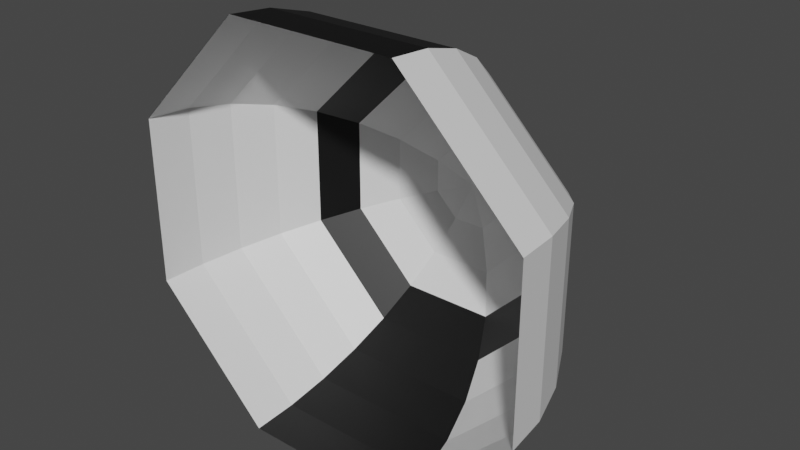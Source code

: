 # Source: turret3.blend  (saved by Blender 2.80.75; exported with 4.5.12 LTS)
import bpy
from mathutils import Matrix  # noqa: F401  (used for matrix-valued properties, if any)

bpy.ops.wm.read_factory_settings(use_empty=True)
scene = bpy.context.scene
scene.name = 'Scene'

# ---- collections
col_collection = bpy.data.collections.new('Collection'); scene.collection.children.link(col_collection)

# ---- materials (node trees are filled in below, after node groups)
mat_material = bpy.data.materials.new('Material')
mat_material.use_transparent_shadow = False
mat_material_003 = bpy.data.materials.new('Material.003')
mat_material_003.use_transparent_shadow = False

# ---- material node trees
mat_material.use_nodes = True; mat_material.node_tree.nodes.clear()
_N = mat_material.node_tree.nodes; _L = mat_material.node_tree.links
n0 = _N.new('ShaderNodeOutputMaterial'); n0.name = 'Material Output'; n0.location = (300, 300)
n1 = _N.new('ShaderNodeBsdfPrincipled'); n1.name = 'Principled BSDF'; n1.location = (10, 300)
n1.distribution = 'GGX'
n1.subsurface_method = 'BURLEY'
n1.inputs[3].default_value = 1.45
n1.inputs[27].default_value = (0.0, 0.0, 0.0, 1.0)
n1.inputs[28].default_value = 1.0
_L.new(n1.outputs[0], n0.inputs[0])
n0.is_active_output = True
mat_material_003.use_nodes = True; mat_material_003.node_tree.nodes.clear()
_N = mat_material_003.node_tree.nodes; _L = mat_material_003.node_tree.links
n0 = _N.new('ShaderNodeOutputMaterial'); n0.name = 'Material Output'; n0.location = (300, 300)
n1 = _N.new('ShaderNodeBsdfPrincipled'); n1.name = 'Principled BSDF'; n1.location = (10, 300)
n1.distribution = 'GGX'
n1.subsurface_method = 'BURLEY'
n1.inputs[0].default_value = (0.0, 0.0, 0.0, 1.0)
n1.inputs[3].default_value = 1.45
n1.inputs[27].default_value = (0.0, 0.0, 0.0, 1.0)
n1.inputs[28].default_value = 1.0
_L.new(n1.outputs[0], n0.inputs[0])
n0.is_active_output = True

# ---- world
world_world = bpy.data.worlds.new('World'); scene.world = world_world
world_world.use_nodes = True; world_world.node_tree.nodes.clear()
_N = world_world.node_tree.nodes; _L = world_world.node_tree.links
n0 = _N.new('ShaderNodeOutputWorld'); n0.name = 'World Output'; n0.location = (300, 300)
n1 = _N.new('ShaderNodeBackground'); n1.name = 'Background'; n1.location = (10, 300)
n1.inputs[0].default_value = (0.05088, 0.05088, 0.05088, 1.0)
_L.new(n1.outputs[0], n0.inputs[0])
n0.is_active_output = True
world_world.color = (0.05088, 0.05088, 0.05088)
world_world.use_sun_shadow = False
world_world.sun_shadow_jitter_overblur = 0.0

# ---- meshes
me_sphere_002 = bpy.data.meshes.new('Sphere.002')
me_sphere_002.from_pydata([(0.03733, 0.4904, -0.09012), (0.07322, 0.4619, -0.1768), (0.1063, 0.4157, -0.2566), (0.1353, 0.3536, -0.3266), (0.1591, 0.2778, -0.3841), (0.1768, 0.1913, -0.4268), (0.1877, 0.09755, -0.4531), (0.1913, 1.756e-08, -0.4619), (0.09012, 0.4904, -0.03733), (0.1768, 0.4619, -0.07322), (0.2566, 0.4157, -0.1063), (0.3266, 0.3536, -0.1353), (0.3841, 0.2778, -0.1591), (0.4268, 0.1913, -0.1768), (0.4531, 0.09755, -0.1877), (0.4619, 2.939e-08, -0.1913), (0.09012, 0.4904, 0.03733), (0.1768, 0.4619, 0.07322), (0.2566, 0.4157, 0.1063), (0.3266, 0.3536, 0.1353), (0.3841, 0.2778, 0.1591), (0.4268, 0.1913, 0.1768), (0.4531, 0.09755, 0.1877), (0.4619, 4.611e-08, 0.1913), (0.03733, 0.4904, 0.09012), (0.07322, 0.4619, 0.1768), (0.1063, 0.4157, 0.2566), (0.1353, 0.3536, 0.3266), (0.1591, 0.2778, 0.3841), (0.1768, 0.1913, 0.4268), (0.1877, 0.09755, 0.4531), (0.1913, 5.794e-08, 0.4619), (-0.03733, 0.4904, 0.09012), (-0.07322, 0.4619, 0.1768), (-0.1063, 0.4157, 0.2566), (-0.1353, 0.3536, 0.3266), (-0.1591, 0.2778, 0.3841), (-0.1768, 0.1913, 0.4268), (-0.1877, 0.09755, 0.4531), (-0.1913, 5.794e-08, 0.4619), (-1.505e-07, 0.5, 2.034e-07), (-0.09012, 0.4904, 0.03733), (-0.1768, 0.4619, 0.07322), (-0.2566, 0.4157, 0.1063), (-0.3266, 0.3536, 0.1353), (-0.3841, 0.2778, 0.1591), (-0.4268, 0.1913, 0.1768), (-0.4531, 0.09755, 0.1877), (-0.4619, 4.611e-08, 0.1913), (-0.09012, 0.4904, -0.03733), (-0.1768, 0.4619, -0.07322), (-0.2566, 0.4157, -0.1063), (-0.3266, 0.3536, -0.1353), (-0.3841, 0.2778, -0.1591), (-0.4268, 0.1913, -0.1768), (-0.4531, 0.09755, -0.1877), (-0.4619, 2.939e-08, -0.1913), (-0.03733, 0.4904, -0.09012), (-0.07322, 0.4619, -0.1768), (-0.1063, 0.4157, -0.2566), (-0.1353, 0.3536, -0.3266), (-0.1591, 0.2778, -0.3841), (-0.1768, 0.1913, -0.4268), (-0.1877, 0.09755, -0.4531), (-0.1913, 1.756e-08, -0.4619)], [], [(64, 63, 6, 7), (0, 8, 9, 1), (58, 57, 0, 1), (60, 59, 2, 3), (57, 40, 0), (40, 8, 0), (62, 61, 4, 5), (63, 62, 5, 6), (4, 12, 13, 5), (5, 13, 14, 6), (6, 14, 15, 7), (8, 16, 17, 9), (40, 16, 8), (1, 9, 10, 2), (2, 10, 11, 3), (3, 11, 12, 4), (13, 21, 22, 14), (14, 22, 23, 15), (16, 24, 25, 17), (40, 24, 16), (9, 17, 18, 10), (10, 18, 19, 11), (11, 19, 20, 12), (12, 20, 21, 13), (22, 30, 31, 23), (24, 32, 33, 25), (40, 32, 24), (17, 25, 26, 18), (18, 26, 27, 19), (19, 27, 28, 20), (20, 28, 29, 21), (21, 29, 30, 22), (30, 38, 39, 31), (32, 41, 42, 33), (40, 41, 32), (25, 33, 34, 26), (26, 34, 35, 27), (27, 35, 36, 28), (28, 36, 37, 29), (29, 37, 38, 30), (41, 49, 50, 42), (40, 49, 41), (33, 42, 43, 34), (34, 43, 44, 35), (35, 44, 45, 36), (36, 45, 46, 37), (37, 46, 47, 38), (38, 47, 48, 39), (49, 57, 58, 50), (40, 57, 49), (42, 50, 51, 43), (43, 51, 52, 44), (44, 52, 53, 45), (45, 53, 54, 46), (46, 54, 55, 47), (47, 55, 56, 48), (50, 58, 59, 51), (51, 59, 60, 52), (52, 60, 61, 53), (53, 61, 62, 54), (54, 62, 63, 55), (55, 63, 64, 56), (59, 58, 1, 2), (61, 60, 3, 4)])
me_sphere_002.polygons.foreach_set('material_index', [1, 0, 0, 1, 0, 0, 1, 1, 0, 0, 0, 0, 0, 0, 1, 0, 0, 0, 0, 0, 0, 1, 0, 0, 0, 0, 0, 0, 1, 0, 0, 0, 1, 0, 0, 0, 1, 1, 1, 1, 0, 0, 0, 1, 0, 0, 0, 0, 0, 0, 0, 1, 0, 0, 0, 0, 0, 1, 0, 0, 0, 0, 0, 1])
_uv = me_sphere_002.uv_layers.new(name='UVMap')
_uv.uv.foreach_set('vector', [0.8125, 0.5, 0.8125, 0.5625, 0.6875, 0.5625, 0.6875, 0.5, 0.6875, 0.9375, 0.5625, 0.9375, 0.5625, 0.875, 0.6875, 0.875, 0.8125, 0.875, 0.8125, 0.9375, 0.6875, 0.9375, 0.6875, 0.875, 0.8125, 0.75, 0.8125, 0.8125, 0.6875, 0.8125, 0.6875, 0.75, 0.8125, 0.9375, 0.7188, 1.0, 0.6875, 0.9375, 0.5937, 1.0, 0.5625, 0.9375, 0.6875, 0.9375, 0.8125, 0.625, 0.8125, 0.6875, 0.6875, 0.6875, 0.6875, 0.625, 0.8125, 0.5625, 0.8125, 0.625, 0.6875, 0.625, 0.6875, 0.5625, 0.6875, 0.6875, 0.5625, 0.6875, 0.5625, 0.625, 0.6875, 0.625, 0.6875, 0.625, 0.5625, 0.625, 0.5625, 0.5625, 0.6875, 0.5625, 0.6875, 0.5625, 0.5625, 0.5625, 0.5625, 0.5, 0.6875, 0.5, 0.5625, 0.9375, 0.4375, 0.9375, 0.4375, 0.875, 0.5625, 0.875, 0.4687, 1.0, 0.4375, 0.9375, 0.5625, 0.9375, 0.6875, 0.875, 0.5625, 0.875, 0.5625, 0.8125, 0.6875, 0.8125, 0.6875, 0.8125, 0.5625, 0.8125, 0.5625, 0.75, 0.6875, 0.75, 0.6875, 0.75, 0.5625, 0.75, 0.5625, 0.6875, 0.6875, 0.6875, 0.5625, 0.625, 0.4375, 0.625, 0.4375, 0.5625, 0.5625, 0.5625, 0.5625, 0.5625, 0.4375, 0.5625, 0.4375, 0.5, 0.5625, 0.5, 0.4375, 0.9375, 0.3125, 0.9375, 0.3125, 0.875, 0.4375, 0.875, 0.3437, 1.0, 0.3125, 0.9375, 0.4375, 0.9375, 0.5625, 0.875, 0.4375, 0.875, 0.4375, 0.8125, 0.5625, 0.8125, 0.5625, 0.8125, 0.4375, 0.8125, 0.4375, 0.75, 0.5625, 0.75, 0.5625, 0.75, 0.4375, 0.75, 0.4375, 0.6875, 0.5625, 0.6875, 0.5625, 0.6875, 0.4375, 0.6875, 0.4375, 0.625, 0.5625, 0.625, 0.4375, 0.5625, 0.3125, 0.5625, 0.3125, 0.5, 0.4375, 0.5, 0.3125, 0.9375, 0.1875, 0.9375, 0.1875, 0.875, 0.3125, 0.875, 0.2187, 1.0, 0.1875, 0.9375, 0.3125, 0.9375, 0.4375, 0.875, 0.3125, 0.875, 0.3125, 0.8125, 0.4375, 0.8125, 0.4375, 0.8125, 0.3125, 0.8125, 0.3125, 0.75, 0.4375, 0.75, 0.4375, 0.75, 0.3125, 0.75, 0.3125, 0.6875, 0.4375, 0.6875, 0.4375, 0.6875, 0.3125, 0.6875, 0.3125, 0.625, 0.4375, 0.625, 0.4375, 0.625, 0.3125, 0.625, 0.3125, 0.5625, 0.4375, 0.5625, 0.3125, 0.5625, 0.1875, 0.5625, 0.1875, 0.5, 0.3125, 0.5, 0.1875, 0.9375, 0.0625, 0.9375, 0.0625, 0.875, 0.1875, 0.875, 0.09375, 1.0, 0.0625, 0.9375, 0.1875, 0.9375, 0.3125, 0.875, 0.1875, 0.875, 0.1875, 0.8125, 0.3125, 0.8125, 0.3125, 0.8125, 0.1875, 0.8125, 0.1875, 0.75, 0.3125, 0.75, 0.3125, 0.75, 0.1875, 0.75, 0.1875, 0.6875, 0.3125, 0.6875, 0.3125, 0.6875, 0.1875, 0.6875, 0.1875, 0.625, 0.3125, 0.625, 0.3125, 0.625, 0.1875, 0.625, 0.1875, 0.5625, 0.3125, 0.5625, 0.0625, 0.9375, 0.9375, 0.9375, 0.9375, 0.875, 0.0625, 0.875, 0.9688, 1.0, 0.9375, 0.9375, 0.0625, 0.9375, 0.1875, 0.875, 0.0625, 0.875, 0.0625, 0.8125, 0.1875, 0.8125, 0.1875, 0.8125, 0.0625, 0.8125, 0.0625, 0.75, 0.1875, 0.75, 0.1875, 0.75, 0.0625, 0.75, 0.0625, 0.6875, 0.1875, 0.6875, 0.1875, 0.6875, 0.0625, 0.6875, 0.0625, 0.625, 0.1875, 0.625, 0.1875, 0.625, 0.0625, 0.625, 0.0625, 0.5625, 0.1875, 0.5625, 0.1875, 0.5625, 0.0625, 0.5625, 0.0625, 0.5, 0.1875, 0.5, 0.9375, 0.9375, 0.8125, 0.9375, 0.8125, 0.875, 0.9375, 0.875, 0.8438, 1.0, 0.8125, 0.9375, 0.9375, 0.9375, 0.0625, 0.875, 0.9375, 0.875, 0.9375, 0.8125, 0.0625, 0.8125, 0.0625, 0.8125, 0.9375, 0.8125, 0.9375, 0.75, 0.0625, 0.75, 0.0625, 0.75, 0.9375, 0.75, 0.9375, 0.6875, 0.0625, 0.6875, 0.0625, 0.6875, 0.9375, 0.6875, 0.9375, 0.625, 0.0625, 0.625, 0.0625, 0.625, 0.9375, 0.625, 0.9375, 0.5625, 0.0625, 0.5625, 0.0625, 0.5625, 0.9375, 0.5625, 0.9375, 0.5, 0.0625, 0.5, 0.9375, 0.875, 0.8125, 0.875, 0.8125, 0.8125, 0.9375, 0.8125, 0.9375, 0.8125, 0.8125, 0.8125, 0.8125, 0.75, 0.9375, 0.75, 0.9375, 0.75, 0.8125, 0.75, 0.8125, 0.6875, 0.9375, 0.6875, 0.9375, 0.6875, 0.8125, 0.6875, 0.8125, 0.625, 0.9375, 0.625, 0.9375, 0.625, 0.8125, 0.625, 0.8125, 0.5625, 0.9375, 0.5625, 0.9375, 0.5625, 0.8125, 0.5625, 0.8125, 0.5, 0.9375, 0.5, 0.8125, 0.8125, 0.8125, 0.875, 0.6875, 0.875, 0.6875, 0.8125, 0.8125, 0.6875, 0.8125, 0.75, 0.6875, 0.75, 0.6875, 0.6875])
me_sphere_002.materials.append(mat_material)
me_sphere_002.materials.append(mat_material_003)
me_sphere_002.use_remesh_preserve_volume = False
me_sphere_002.use_remesh_preserve_attributes = False
me_sphere_002.use_mirror_vertex_groups = False
me_sphere_002.update()

# ---- objects
ob_sphere = bpy.data.objects.new('Sphere', me_sphere_002)

# ---- transforms, parenting, visibility, modifiers, constraints
ob_sphere.location = (0.0, 0.0, 0.0)
ob_sphere.lineart.crease_threshold = 0.0

# ---- collection membership
col_collection.objects.link(ob_sphere)

# ---- scene / render settings (as saved in the file)
scene.frame_start = 1; scene.frame_end = 250; scene.frame_set(1)
scene.render.engine = 'BLENDER_EEVEE_NEXT'
scene.cycles.use_denoising = False
scene.cycles.samples = 128
scene.cycles.sampling_pattern = 'TABULATED_SOBOL'
scene.cycles.use_adaptive_sampling = False
scene.cycles.use_light_tree = False
scene.view_settings.view_transform = 'Filmic'
bpy.context.view_layer.update()

# ---- added for rendering (the .blend has no active camera and no usable light): camera, sun
cam_auto = bpy.data.cameras.new('AutoCamera')
cam_auto.lens = 50.0
cam_auto.sensor_width = 36.0
cam_auto.clip_end = 1000.0
ob_auto_camera = bpy.data.objects.new('AutoCamera', cam_auto)
scene.collection.objects.link(ob_auto_camera)
ob_auto_camera.location = (1.29436, -1.30323, 1.03549)
ob_auto_camera.rotation_euler = (1.09748, -7.21219e-08, 0.694738)
scene.camera = ob_auto_camera
light_auto_sun = bpy.data.lights.new('AutoSun', 'SUN')
light_auto_sun.energy = 3.0
light_auto_sun.angle = 0.0523599
ob_auto_sun = bpy.data.objects.new('AutoSun', light_auto_sun)
scene.collection.objects.link(ob_auto_sun)
ob_auto_sun.rotation_euler = (0.872665, 0.174533, 0.523599)
bpy.context.view_layer.update()
